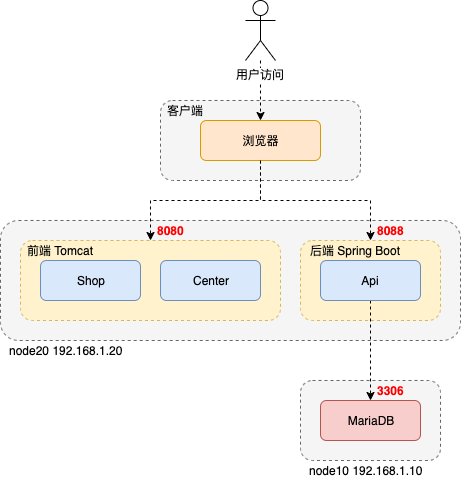

The diagram above was exported from draw.io. Its source (the exported page's mxGraphModel, read from the mxfile embedded in the PNG):
<mxGraphModel dx="1106" dy="822" grid="1" gridSize="10" guides="1" tooltips="1" connect="1" arrows="1" fold="1" page="1" pageScale="1" pageWidth="827" pageHeight="1169" math="0" shadow="0">
  <root>
    <mxCell id="0" />
    <mxCell id="1" parent="0" />
    <mxCell id="4IsDmjg6ga4JIy3ehhNy-1" value="" style="rounded=1;whiteSpace=wrap;html=1;labelPosition=left;verticalLabelPosition=middle;align=right;verticalAlign=middle;fillColor=#f5f5f5;strokeColor=#666666;fontColor=#333333;dashed=1;" parent="1" vertex="1">
      <mxGeometry x="300" y="160" width="200" height="80" as="geometry" />
    </mxCell>
    <mxCell id="4IsDmjg6ga4JIy3ehhNy-23" style="edgeStyle=orthogonalEdgeStyle;rounded=0;orthogonalLoop=1;jettySize=auto;html=1;entryX=0.5;entryY=0;entryDx=0;entryDy=0;dashed=1;" parent="1" source="4IsDmjg6ga4JIy3ehhNy-2" target="4IsDmjg6ga4JIy3ehhNy-6" edge="1">
      <mxGeometry relative="1" as="geometry" />
    </mxCell>
    <mxCell id="4IsDmjg6ga4JIy3ehhNy-2" value="用户访问" style="shape=umlActor;verticalLabelPosition=bottom;labelBackgroundColor=#ffffff;verticalAlign=top;html=1;outlineConnect=0;" parent="1" vertex="1">
      <mxGeometry x="385" y="60" width="30" height="60" as="geometry" />
    </mxCell>
    <mxCell id="4IsDmjg6ga4JIy3ehhNy-11" value="" style="rounded=1;whiteSpace=wrap;html=1;fillColor=#f5f5f5;strokeColor=#666666;labelPosition=left;verticalLabelPosition=middle;align=right;verticalAlign=middle;fontColor=#333333;dashed=1;" parent="1" vertex="1">
      <mxGeometry x="140" y="280" width="460" height="120" as="geometry" />
    </mxCell>
    <mxCell id="4IsDmjg6ga4JIy3ehhNy-18" value="客户端" style="text;html=1;align=center;verticalAlign=middle;resizable=0;points=[];;autosize=1;" parent="1" vertex="1">
      <mxGeometry x="300" y="160" width="50" height="20" as="geometry" />
    </mxCell>
    <mxCell id="4IsDmjg6ga4JIy3ehhNy-19" value="node20 192.168.1.20" style="text;html=1;align=center;verticalAlign=middle;resizable=0;points=[];;autosize=1;" parent="1" vertex="1">
      <mxGeometry x="140" y="400" width="130" height="20" as="geometry" />
    </mxCell>
    <mxCell id="i_YuDOV_EpvmMydNwX7G-8" style="edgeStyle=orthogonalEdgeStyle;rounded=0;orthogonalLoop=1;jettySize=auto;html=1;dashed=1;" edge="1" parent="1" source="4IsDmjg6ga4JIy3ehhNy-6" target="4IsDmjg6ga4JIy3ehhNy-25">
      <mxGeometry relative="1" as="geometry" />
    </mxCell>
    <mxCell id="4IsDmjg6ga4JIy3ehhNy-6" value="浏览器" style="rounded=1;whiteSpace=wrap;html=1;fillColor=#ffe6cc;strokeColor=#d79b00;" parent="1" vertex="1">
      <mxGeometry x="340" y="180" width="120" height="40" as="geometry" />
    </mxCell>
    <mxCell id="4IsDmjg6ga4JIy3ehhNy-22" style="rounded=0;orthogonalLoop=1;jettySize=auto;html=1;dashed=1;edgeStyle=orthogonalEdgeStyle;" parent="1" source="4IsDmjg6ga4JIy3ehhNy-6" target="4IsDmjg6ga4JIy3ehhNy-17" edge="1">
      <mxGeometry relative="1" as="geometry">
        <mxPoint x="344" y="303" as="targetPoint" />
      </mxGeometry>
    </mxCell>
    <mxCell id="4IsDmjg6ga4JIy3ehhNy-24" value="8080" style="text;html=1;align=center;verticalAlign=middle;resizable=0;points=[];;autosize=1;fontColor=#FF0000;fontStyle=1" parent="1" vertex="1">
      <mxGeometry x="290" y="280" width="40" height="20" as="geometry" />
    </mxCell>
    <mxCell id="4IsDmjg6ga4JIy3ehhNy-30" value="8088" style="text;html=1;align=center;verticalAlign=middle;resizable=0;points=[];;autosize=1;fontColor=#FF0000;fontStyle=1" parent="1" vertex="1">
      <mxGeometry x="510" y="280" width="40" height="20" as="geometry" />
    </mxCell>
    <mxCell id="4IsDmjg6ga4JIy3ehhNy-31" value="" style="rounded=1;whiteSpace=wrap;html=1;fillColor=#f5f5f5;strokeColor=#666666;labelPosition=left;verticalLabelPosition=middle;align=right;verticalAlign=middle;fontColor=#333333;dashed=1;" parent="1" vertex="1">
      <mxGeometry x="440" y="440" width="140" height="80" as="geometry" />
    </mxCell>
    <mxCell id="4IsDmjg6ga4JIy3ehhNy-35" value="MariaDB" style="rounded=1;whiteSpace=wrap;html=1;fillColor=#f8cecc;strokeColor=#b85450;" parent="1" vertex="1">
      <mxGeometry x="460" y="460" width="100" height="40" as="geometry" />
    </mxCell>
    <mxCell id="4IsDmjg6ga4JIy3ehhNy-38" value="3306" style="text;html=1;align=center;verticalAlign=middle;resizable=0;points=[];;autosize=1;fontColor=#FF0000;fontStyle=1" parent="1" vertex="1">
      <mxGeometry x="510" y="440" width="40" height="20" as="geometry" />
    </mxCell>
    <mxCell id="4IsDmjg6ga4JIy3ehhNy-17" value="" style="rounded=1;whiteSpace=wrap;html=1;fillColor=#fff2cc;strokeColor=#d6b656;dashed=1;" parent="1" vertex="1">
      <mxGeometry x="160" y="300" width="260" height="80" as="geometry" />
    </mxCell>
    <mxCell id="4IsDmjg6ga4JIy3ehhNy-9" value="Shop" style="rounded=1;whiteSpace=wrap;html=1;fillColor=#dae8fc;strokeColor=#6c8ebf;" parent="1" vertex="1">
      <mxGeometry x="180" y="320" width="100" height="40" as="geometry" />
    </mxCell>
    <mxCell id="4IsDmjg6ga4JIy3ehhNy-10" value="Center" style="rounded=1;whiteSpace=wrap;html=1;fillColor=#dae8fc;strokeColor=#6c8ebf;" parent="1" vertex="1">
      <mxGeometry x="300" y="320" width="100" height="40" as="geometry" />
    </mxCell>
    <mxCell id="4IsDmjg6ga4JIy3ehhNy-20" value="前端 Tomcat" style="text;html=1;align=center;verticalAlign=middle;resizable=0;points=[];;autosize=1;" parent="1" vertex="1">
      <mxGeometry x="160" y="300" width="80" height="20" as="geometry" />
    </mxCell>
    <mxCell id="4IsDmjg6ga4JIy3ehhNy-25" value="" style="rounded=1;whiteSpace=wrap;html=1;fillColor=#fff2cc;strokeColor=#d6b656;labelPosition=left;verticalLabelPosition=middle;align=right;verticalAlign=middle;dashed=1;" parent="1" vertex="1">
      <mxGeometry x="440" y="300" width="140" height="80" as="geometry" />
    </mxCell>
    <mxCell id="i_YuDOV_EpvmMydNwX7G-10" style="edgeStyle=orthogonalEdgeStyle;rounded=0;orthogonalLoop=1;jettySize=auto;html=1;entryX=0.5;entryY=0;entryDx=0;entryDy=0;dashed=1;" edge="1" parent="1" source="4IsDmjg6ga4JIy3ehhNy-27" target="4IsDmjg6ga4JIy3ehhNy-35">
      <mxGeometry relative="1" as="geometry" />
    </mxCell>
    <mxCell id="4IsDmjg6ga4JIy3ehhNy-27" value="Api" style="rounded=1;whiteSpace=wrap;html=1;fillColor=#dae8fc;strokeColor=#6c8ebf;" parent="1" vertex="1">
      <mxGeometry x="460" y="320" width="100" height="40" as="geometry" />
    </mxCell>
    <mxCell id="4IsDmjg6ga4JIy3ehhNy-26" value="后端 Spring Boot" style="text;html=1;align=center;verticalAlign=middle;resizable=0;points=[];;autosize=1;fontColor=#000000;" parent="1" vertex="1">
      <mxGeometry x="440" y="300" width="110" height="20" as="geometry" />
    </mxCell>
    <mxCell id="i_YuDOV_EpvmMydNwX7G-9" value="node10 192.168.1.10" style="text;html=1;align=center;verticalAlign=middle;resizable=0;points=[];;autosize=1;" vertex="1" parent="1">
      <mxGeometry x="440" y="520" width="130" height="20" as="geometry" />
    </mxCell>
  </root>
</mxGraphModel>